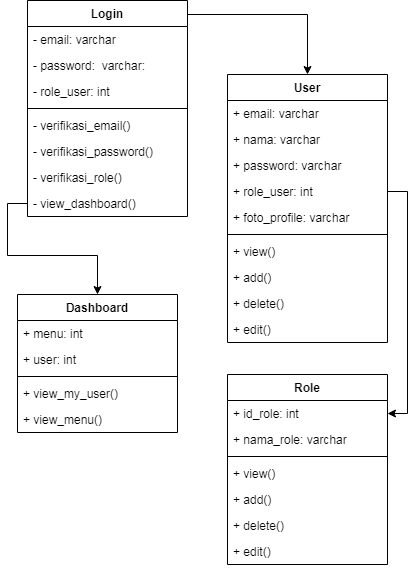

The diagram above was exported from draw.io. Its source (the exported page's mxGraphModel, read from the mxfile embedded in the PNG):
<mxGraphModel dx="1566" dy="742" grid="1" gridSize="10" guides="1" tooltips="1" connect="1" arrows="1" fold="1" page="1" pageScale="1" pageWidth="827" pageHeight="1169" math="0" shadow="0">
  <root>
    <mxCell id="0" />
    <mxCell id="1" parent="0" />
    <mxCell id="QNBWXbWaCFs2i80j10MY-1" style="edgeStyle=orthogonalEdgeStyle;rounded=0;orthogonalLoop=1;jettySize=auto;html=1;entryX=0.5;entryY=0;entryDx=0;entryDy=0;" edge="1" parent="1" source="A2yB0obX3JGSB_A9KHtP-1" target="A2yB0obX3JGSB_A9KHtP-9">
      <mxGeometry relative="1" as="geometry">
        <Array as="points">
          <mxPoint x="470" y="160" />
        </Array>
      </mxGeometry>
    </mxCell>
    <mxCell id="A2yB0obX3JGSB_A9KHtP-1" value="Login" style="swimlane;fontStyle=1;align=center;verticalAlign=top;childLayout=stackLayout;horizontal=1;startSize=26;horizontalStack=0;resizeParent=1;resizeParentMax=0;resizeLast=0;collapsible=1;marginBottom=0;" vertex="1" parent="1">
      <mxGeometry x="190" y="146" width="160" height="216" as="geometry" />
    </mxCell>
    <mxCell id="A2yB0obX3JGSB_A9KHtP-2" value="- email: varchar" style="text;strokeColor=none;fillColor=none;align=left;verticalAlign=top;spacingLeft=4;spacingRight=4;overflow=hidden;rotatable=0;points=[[0,0.5],[1,0.5]];portConstraint=eastwest;" vertex="1" parent="A2yB0obX3JGSB_A9KHtP-1">
      <mxGeometry y="26" width="160" height="26" as="geometry" />
    </mxCell>
    <mxCell id="A2yB0obX3JGSB_A9KHtP-5" value="- password:  varchar:" style="text;strokeColor=none;fillColor=none;align=left;verticalAlign=top;spacingLeft=4;spacingRight=4;overflow=hidden;rotatable=0;points=[[0,0.5],[1,0.5]];portConstraint=eastwest;" vertex="1" parent="A2yB0obX3JGSB_A9KHtP-1">
      <mxGeometry y="52" width="160" height="26" as="geometry" />
    </mxCell>
    <mxCell id="5yFXtCzm6mK4G5Gxgz5i-11" value="- role_user: int" style="text;strokeColor=none;fillColor=none;align=left;verticalAlign=top;spacingLeft=4;spacingRight=4;overflow=hidden;rotatable=0;points=[[0,0.5],[1,0.5]];portConstraint=eastwest;" vertex="1" parent="A2yB0obX3JGSB_A9KHtP-1">
      <mxGeometry y="78" width="160" height="26" as="geometry" />
    </mxCell>
    <mxCell id="A2yB0obX3JGSB_A9KHtP-3" value="" style="line;strokeWidth=1;fillColor=none;align=left;verticalAlign=middle;spacingTop=-1;spacingLeft=3;spacingRight=3;rotatable=0;labelPosition=right;points=[];portConstraint=eastwest;" vertex="1" parent="A2yB0obX3JGSB_A9KHtP-1">
      <mxGeometry y="104" width="160" height="8" as="geometry" />
    </mxCell>
    <mxCell id="QNBWXbWaCFs2i80j10MY-3" value="- verifikasi_email()" style="text;strokeColor=none;fillColor=none;align=left;verticalAlign=top;spacingLeft=4;spacingRight=4;overflow=hidden;rotatable=0;points=[[0,0.5],[1,0.5]];portConstraint=eastwest;fontStyle=0" vertex="1" parent="A2yB0obX3JGSB_A9KHtP-1">
      <mxGeometry y="112" width="160" height="26" as="geometry" />
    </mxCell>
    <mxCell id="A2yB0obX3JGSB_A9KHtP-4" value="- verifikasi_password()" style="text;strokeColor=none;fillColor=none;align=left;verticalAlign=top;spacingLeft=4;spacingRight=4;overflow=hidden;rotatable=0;points=[[0,0.5],[1,0.5]];portConstraint=eastwest;fontStyle=0" vertex="1" parent="A2yB0obX3JGSB_A9KHtP-1">
      <mxGeometry y="138" width="160" height="26" as="geometry" />
    </mxCell>
    <mxCell id="A2yB0obX3JGSB_A9KHtP-8" value="- verifikasi_role()" style="text;strokeColor=none;fillColor=none;align=left;verticalAlign=top;spacingLeft=4;spacingRight=4;overflow=hidden;rotatable=0;points=[[0,0.5],[1,0.5]];portConstraint=eastwest;fontStyle=0" vertex="1" parent="A2yB0obX3JGSB_A9KHtP-1">
      <mxGeometry y="164" width="160" height="26" as="geometry" />
    </mxCell>
    <mxCell id="QNBWXbWaCFs2i80j10MY-4" value="- view_dashboard()" style="text;strokeColor=none;fillColor=none;align=left;verticalAlign=top;spacingLeft=4;spacingRight=4;overflow=hidden;rotatable=0;points=[[0,0.5],[1,0.5]];portConstraint=eastwest;fontStyle=0" vertex="1" parent="A2yB0obX3JGSB_A9KHtP-1">
      <mxGeometry y="190" width="160" height="26" as="geometry" />
    </mxCell>
    <mxCell id="A2yB0obX3JGSB_A9KHtP-9" value="User" style="swimlane;fontStyle=1;align=center;verticalAlign=top;childLayout=stackLayout;horizontal=1;startSize=26;horizontalStack=0;resizeParent=1;resizeParentMax=0;resizeLast=0;collapsible=1;marginBottom=0;" vertex="1" parent="1">
      <mxGeometry x="390" y="220" width="160" height="268" as="geometry" />
    </mxCell>
    <mxCell id="A2yB0obX3JGSB_A9KHtP-10" value="+ email: varchar" style="text;strokeColor=none;fillColor=none;align=left;verticalAlign=top;spacingLeft=4;spacingRight=4;overflow=hidden;rotatable=0;points=[[0,0.5],[1,0.5]];portConstraint=eastwest;" vertex="1" parent="A2yB0obX3JGSB_A9KHtP-9">
      <mxGeometry y="26" width="160" height="26" as="geometry" />
    </mxCell>
    <mxCell id="A2yB0obX3JGSB_A9KHtP-13" value="+ nama: varchar" style="text;strokeColor=none;fillColor=none;align=left;verticalAlign=top;spacingLeft=4;spacingRight=4;overflow=hidden;rotatable=0;points=[[0,0.5],[1,0.5]];portConstraint=eastwest;" vertex="1" parent="A2yB0obX3JGSB_A9KHtP-9">
      <mxGeometry y="52" width="160" height="26" as="geometry" />
    </mxCell>
    <mxCell id="A2yB0obX3JGSB_A9KHtP-14" value="+ password: varchar" style="text;strokeColor=none;fillColor=none;align=left;verticalAlign=top;spacingLeft=4;spacingRight=4;overflow=hidden;rotatable=0;points=[[0,0.5],[1,0.5]];portConstraint=eastwest;" vertex="1" parent="A2yB0obX3JGSB_A9KHtP-9">
      <mxGeometry y="78" width="160" height="26" as="geometry" />
    </mxCell>
    <mxCell id="A2yB0obX3JGSB_A9KHtP-15" value="+ role_user: int" style="text;strokeColor=none;fillColor=none;align=left;verticalAlign=top;spacingLeft=4;spacingRight=4;overflow=hidden;rotatable=0;points=[[0,0.5],[1,0.5]];portConstraint=eastwest;" vertex="1" parent="A2yB0obX3JGSB_A9KHtP-9">
      <mxGeometry y="104" width="160" height="26" as="geometry" />
    </mxCell>
    <mxCell id="A2yB0obX3JGSB_A9KHtP-16" value="+ foto_profile: varchar" style="text;strokeColor=none;fillColor=none;align=left;verticalAlign=top;spacingLeft=4;spacingRight=4;overflow=hidden;rotatable=0;points=[[0,0.5],[1,0.5]];portConstraint=eastwest;" vertex="1" parent="A2yB0obX3JGSB_A9KHtP-9">
      <mxGeometry y="130" width="160" height="26" as="geometry" />
    </mxCell>
    <mxCell id="A2yB0obX3JGSB_A9KHtP-11" value="" style="line;strokeWidth=1;fillColor=none;align=left;verticalAlign=middle;spacingTop=-1;spacingLeft=3;spacingRight=3;rotatable=0;labelPosition=right;points=[];portConstraint=eastwest;" vertex="1" parent="A2yB0obX3JGSB_A9KHtP-9">
      <mxGeometry y="156" width="160" height="8" as="geometry" />
    </mxCell>
    <mxCell id="A2yB0obX3JGSB_A9KHtP-12" value="+ view()" style="text;strokeColor=none;fillColor=none;align=left;verticalAlign=top;spacingLeft=4;spacingRight=4;overflow=hidden;rotatable=0;points=[[0,0.5],[1,0.5]];portConstraint=eastwest;" vertex="1" parent="A2yB0obX3JGSB_A9KHtP-9">
      <mxGeometry y="164" width="160" height="26" as="geometry" />
    </mxCell>
    <mxCell id="A2yB0obX3JGSB_A9KHtP-17" value="+ add()" style="text;strokeColor=none;fillColor=none;align=left;verticalAlign=top;spacingLeft=4;spacingRight=4;overflow=hidden;rotatable=0;points=[[0,0.5],[1,0.5]];portConstraint=eastwest;" vertex="1" parent="A2yB0obX3JGSB_A9KHtP-9">
      <mxGeometry y="190" width="160" height="26" as="geometry" />
    </mxCell>
    <mxCell id="A2yB0obX3JGSB_A9KHtP-18" value="+ delete()" style="text;strokeColor=none;fillColor=none;align=left;verticalAlign=top;spacingLeft=4;spacingRight=4;overflow=hidden;rotatable=0;points=[[0,0.5],[1,0.5]];portConstraint=eastwest;" vertex="1" parent="A2yB0obX3JGSB_A9KHtP-9">
      <mxGeometry y="216" width="160" height="26" as="geometry" />
    </mxCell>
    <mxCell id="A2yB0obX3JGSB_A9KHtP-19" value="+ edit()" style="text;strokeColor=none;fillColor=none;align=left;verticalAlign=top;spacingLeft=4;spacingRight=4;overflow=hidden;rotatable=0;points=[[0,0.5],[1,0.5]];portConstraint=eastwest;" vertex="1" parent="A2yB0obX3JGSB_A9KHtP-9">
      <mxGeometry y="242" width="160" height="26" as="geometry" />
    </mxCell>
    <mxCell id="5yFXtCzm6mK4G5Gxgz5i-1" value="Role" style="swimlane;fontStyle=1;align=center;verticalAlign=top;childLayout=stackLayout;horizontal=1;startSize=26;horizontalStack=0;resizeParent=1;resizeParentMax=0;resizeLast=0;collapsible=1;marginBottom=0;" vertex="1" parent="1">
      <mxGeometry x="390" y="520" width="160" height="190" as="geometry" />
    </mxCell>
    <mxCell id="5yFXtCzm6mK4G5Gxgz5i-5" value="+ id_role: int" style="text;strokeColor=none;fillColor=none;align=left;verticalAlign=top;spacingLeft=4;spacingRight=4;overflow=hidden;rotatable=0;points=[[0,0.5],[1,0.5]];portConstraint=eastwest;" vertex="1" parent="5yFXtCzm6mK4G5Gxgz5i-1">
      <mxGeometry y="26" width="160" height="26" as="geometry" />
    </mxCell>
    <mxCell id="5yFXtCzm6mK4G5Gxgz5i-2" value="+ nama_role: varchar" style="text;strokeColor=none;fillColor=none;align=left;verticalAlign=top;spacingLeft=4;spacingRight=4;overflow=hidden;rotatable=0;points=[[0,0.5],[1,0.5]];portConstraint=eastwest;" vertex="1" parent="5yFXtCzm6mK4G5Gxgz5i-1">
      <mxGeometry y="52" width="160" height="26" as="geometry" />
    </mxCell>
    <mxCell id="5yFXtCzm6mK4G5Gxgz5i-3" value="" style="line;strokeWidth=1;fillColor=none;align=left;verticalAlign=middle;spacingTop=-1;spacingLeft=3;spacingRight=3;rotatable=0;labelPosition=right;points=[];portConstraint=eastwest;" vertex="1" parent="5yFXtCzm6mK4G5Gxgz5i-1">
      <mxGeometry y="78" width="160" height="8" as="geometry" />
    </mxCell>
    <mxCell id="5yFXtCzm6mK4G5Gxgz5i-4" value="+ view()" style="text;strokeColor=none;fillColor=none;align=left;verticalAlign=top;spacingLeft=4;spacingRight=4;overflow=hidden;rotatable=0;points=[[0,0.5],[1,0.5]];portConstraint=eastwest;" vertex="1" parent="5yFXtCzm6mK4G5Gxgz5i-1">
      <mxGeometry y="86" width="160" height="26" as="geometry" />
    </mxCell>
    <mxCell id="5yFXtCzm6mK4G5Gxgz5i-7" value="+ add()" style="text;strokeColor=none;fillColor=none;align=left;verticalAlign=top;spacingLeft=4;spacingRight=4;overflow=hidden;rotatable=0;points=[[0,0.5],[1,0.5]];portConstraint=eastwest;" vertex="1" parent="5yFXtCzm6mK4G5Gxgz5i-1">
      <mxGeometry y="112" width="160" height="26" as="geometry" />
    </mxCell>
    <mxCell id="5yFXtCzm6mK4G5Gxgz5i-8" value="+ delete()" style="text;strokeColor=none;fillColor=none;align=left;verticalAlign=top;spacingLeft=4;spacingRight=4;overflow=hidden;rotatable=0;points=[[0,0.5],[1,0.5]];portConstraint=eastwest;" vertex="1" parent="5yFXtCzm6mK4G5Gxgz5i-1">
      <mxGeometry y="138" width="160" height="26" as="geometry" />
    </mxCell>
    <mxCell id="5yFXtCzm6mK4G5Gxgz5i-9" value="+ edit()" style="text;strokeColor=none;fillColor=none;align=left;verticalAlign=top;spacingLeft=4;spacingRight=4;overflow=hidden;rotatable=0;points=[[0,0.5],[1,0.5]];portConstraint=eastwest;" vertex="1" parent="5yFXtCzm6mK4G5Gxgz5i-1">
      <mxGeometry y="164" width="160" height="26" as="geometry" />
    </mxCell>
    <mxCell id="5yFXtCzm6mK4G5Gxgz5i-6" style="edgeStyle=orthogonalEdgeStyle;rounded=0;orthogonalLoop=1;jettySize=auto;html=1;" edge="1" parent="1" source="A2yB0obX3JGSB_A9KHtP-15" target="5yFXtCzm6mK4G5Gxgz5i-5">
      <mxGeometry relative="1" as="geometry">
        <Array as="points">
          <mxPoint x="570" y="337" />
          <mxPoint x="570" y="559" />
        </Array>
      </mxGeometry>
    </mxCell>
    <mxCell id="QNBWXbWaCFs2i80j10MY-5" value="Dashboard" style="swimlane;fontStyle=1;align=center;verticalAlign=top;childLayout=stackLayout;horizontal=1;startSize=26;horizontalStack=0;resizeParent=1;resizeParentMax=0;resizeLast=0;collapsible=1;marginBottom=0;" vertex="1" parent="1">
      <mxGeometry x="180" y="440" width="160" height="138" as="geometry" />
    </mxCell>
    <mxCell id="QNBWXbWaCFs2i80j10MY-6" value="+ menu: int" style="text;strokeColor=none;fillColor=none;align=left;verticalAlign=top;spacingLeft=4;spacingRight=4;overflow=hidden;rotatable=0;points=[[0,0.5],[1,0.5]];portConstraint=eastwest;" vertex="1" parent="QNBWXbWaCFs2i80j10MY-5">
      <mxGeometry y="26" width="160" height="26" as="geometry" />
    </mxCell>
    <mxCell id="QNBWXbWaCFs2i80j10MY-10" value="+ user: int" style="text;strokeColor=none;fillColor=none;align=left;verticalAlign=top;spacingLeft=4;spacingRight=4;overflow=hidden;rotatable=0;points=[[0,0.5],[1,0.5]];portConstraint=eastwest;" vertex="1" parent="QNBWXbWaCFs2i80j10MY-5">
      <mxGeometry y="52" width="160" height="26" as="geometry" />
    </mxCell>
    <mxCell id="QNBWXbWaCFs2i80j10MY-7" value="" style="line;strokeWidth=1;fillColor=none;align=left;verticalAlign=middle;spacingTop=-1;spacingLeft=3;spacingRight=3;rotatable=0;labelPosition=right;points=[];portConstraint=eastwest;" vertex="1" parent="QNBWXbWaCFs2i80j10MY-5">
      <mxGeometry y="78" width="160" height="8" as="geometry" />
    </mxCell>
    <mxCell id="QNBWXbWaCFs2i80j10MY-8" value="+ view_my_user()" style="text;strokeColor=none;fillColor=none;align=left;verticalAlign=top;spacingLeft=4;spacingRight=4;overflow=hidden;rotatable=0;points=[[0,0.5],[1,0.5]];portConstraint=eastwest;" vertex="1" parent="QNBWXbWaCFs2i80j10MY-5">
      <mxGeometry y="86" width="160" height="26" as="geometry" />
    </mxCell>
    <mxCell id="QNBWXbWaCFs2i80j10MY-9" value="+ view_menu()" style="text;strokeColor=none;fillColor=none;align=left;verticalAlign=top;spacingLeft=4;spacingRight=4;overflow=hidden;rotatable=0;points=[[0,0.5],[1,0.5]];portConstraint=eastwest;" vertex="1" parent="QNBWXbWaCFs2i80j10MY-5">
      <mxGeometry y="112" width="160" height="26" as="geometry" />
    </mxCell>
    <mxCell id="QNBWXbWaCFs2i80j10MY-12" style="edgeStyle=orthogonalEdgeStyle;rounded=0;orthogonalLoop=1;jettySize=auto;html=1;" edge="1" parent="1" source="QNBWXbWaCFs2i80j10MY-4" target="QNBWXbWaCFs2i80j10MY-5">
      <mxGeometry relative="1" as="geometry" />
    </mxCell>
  </root>
</mxGraphModel>